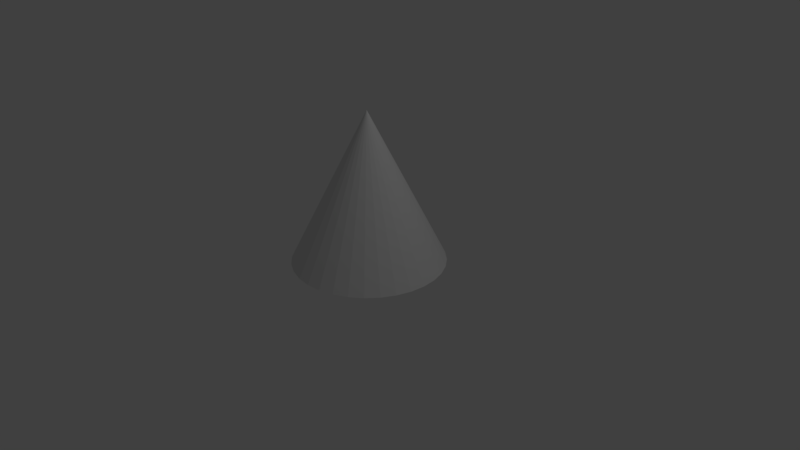 # Source: cone.blend  (saved by Blender 2.78.0; exported with 4.5.12 LTS)
import bpy
from mathutils import Matrix  # noqa: F401  (used for matrix-valued properties, if any)

bpy.ops.wm.read_factory_settings(use_empty=True)
scene = bpy.context.scene
scene.name = 'Scene'

# ---- collections
col_collection_1 = bpy.data.collections.new('Collection 1'); scene.collection.children.link(col_collection_1)

# ---- world
world_world = bpy.data.worlds.new('World'); scene.world = world_world
world_world.color = (0.05088, 0.05088, 0.05088)
world_world.use_sun_shadow = False
world_world.sun_shadow_jitter_overblur = 0.0
world_world.cycles.sampling_method = 'MANUAL'

# ---- cameras
cam_camera = bpy.data.cameras.new('Camera')
cam_camera.clip_end = 100.0
cam_camera.lens = 35.0
cam_camera.sensor_width = 32.0
cam_camera.sensor_height = 18.0
cam_camera.ortho_scale = 7.314
cam_camera.dof.focus_distance = 0.0
cam_camera.dof.aperture_fstop = 128.0

# ---- lights
light_lamp = bpy.data.lights.new('Lamp', 'POINT')
light_lamp.transmission_factor = 0.0
light_lamp.cutoff_distance = 30.0
light_lamp.energy = 100.0
light_lamp.shadow_buffer_clip_start = 1.001
light_lamp.shadow_soft_size = 0.1
light_lamp.shadow_maximum_resolution = 0.006
light_lamp.use_absolute_resolution = True

# ---- meshes
me_cone = bpy.data.meshes.new('Cone')
me_cone.from_pydata([(-1.151e-07, 1.0, -1.061), (0.1951, 0.9808, -1.061), (0.3827, 0.9239, -1.061), (0.5556, 0.8315, -1.061), (0.7071, 0.7071, -1.061), (0.8315, 0.5556, -1.061), (0.9239, 0.3827, -1.061), (0.9808, 0.1951, -1.061), (1.0, -2.009e-07, -1.061), (-1.151e-07, -2.763e-07, 0.9394), (0.9808, -0.1951, -1.061), (0.9239, -0.3827, -1.061), (0.8315, -0.5556, -1.061), (0.7071, -0.7071, -1.061), (0.5556, -0.8315, -1.061), (0.3827, -0.9239, -1.061), (0.1951, -0.9808, -1.061), (-4.41e-07, -1.0, -1.061), (-0.1951, -0.9808, -1.061), (-0.3827, -0.9239, -1.061), (-0.5556, -0.8315, -1.061), (-0.7071, -0.7071, -1.061), (-0.8315, -0.5556, -1.061), (-0.9239, -0.3827, -1.061), (-0.9808, -0.1951, -1.061), (-1.0, 6.893e-07, -1.061), (-0.9808, 0.1951, -1.061), (-0.9239, 0.3827, -1.061), (-0.8315, 0.5556, -1.061), (-0.7071, 0.7071, -1.061), (-0.5556, 0.8315, -1.061), (-0.3827, 0.9239, -1.061), (-0.1951, 0.9808, -1.061)], [], [(0, 9, 1), (1, 9, 2), (2, 9, 3), (3, 9, 4), (4, 9, 5), (5, 9, 6), (6, 9, 7), (7, 9, 8), (8, 9, 10), (10, 9, 11), (11, 9, 12), (12, 9, 13), (13, 9, 14), (14, 9, 15), (15, 9, 16), (16, 9, 17), (17, 9, 18), (18, 9, 19), (19, 9, 20), (20, 9, 21), (21, 9, 22), (22, 9, 23), (23, 9, 24), (24, 9, 25), (25, 9, 26), (26, 9, 27), (27, 9, 28), (28, 9, 29), (29, 9, 30), (30, 9, 31), (31, 9, 32), (32, 9, 0), (0, 1, 2, 3, 4, 5, 6, 7, 8, 10, 11, 12, 13, 14, 15, 16, 17, 18, 19, 20, 21, 22, 23, 24, 25, 26, 27, 28, 29, 30, 31, 32)])
_k = set([(0, 1), (0, 9), (0, 32), (1, 2), (1, 9), (2, 3), (2, 9), (3, 4), (3, 9), (4, 5), (4, 9), (5, 6), (5, 9), (6, 7), (6, 9), (7, 8), (7, 9), (8, 9), (8, 10), (9, 10), (9, 11), (9, 12), (9, 13), (9, 14), (9, 15), (9, 16), (9, 17), (9, 18), (9, 19), (9, 20), (9, 21), (9, 22), (9, 23), (9, 24), (9, 25), (9, 26), (9, 27), (9, 28), (9, 29), (9, 30), (9, 31), (9, 32), (10, 11), (11, 12), (12, 13), (13, 14), (14, 15), (15, 16), (16, 17), (17, 18), (18, 19), (19, 20), (20, 21), (21, 22), (22, 23), (23, 24), (24, 25), (25, 26), (26, 27), (27, 28), (28, 29), (29, 30), (30, 31), (31, 32)])
me_cone.attributes.new('sharp_edge', 'BOOLEAN', 'EDGE').data.foreach_set('value', [ (min(e.vertices), max(e.vertices)) in _k for e in me_cone.edges])
me_cone.use_remesh_preserve_volume = False
me_cone.use_remesh_preserve_attributes = False
me_cone.use_mirror_vertex_groups = False
me_cone.update()

# ---- objects
ob_cone = bpy.data.objects.new('Cone', me_cone)
ob_lamp = bpy.data.objects.new('Lamp', light_lamp)
ob_camera = bpy.data.objects.new('Camera', cam_camera)

# ---- transforms, parenting, visibility, modifiers, constraints
ob_cone.location = (0.0, 0.0, 1.0)
ob_cone.lineart.crease_threshold = 0.0
ob_lamp.location = (4.076, 1.005, 5.904)
ob_lamp.rotation_euler = (0.6503, 0.05522, 1.866)
ob_lamp.lock_rotations_4d = False
ob_lamp.empty_display_type = 'ARROWS'
ob_lamp.color = (0.0, 0.0, 0.0, 0.0)
ob_lamp.lineart.crease_threshold = 0.0
ob_camera.location = (7.481, -6.508, 5.344)
ob_camera.rotation_euler = (1.109, 0.0, 0.8149)
ob_camera.lock_rotations_4d = False
ob_camera.empty_display_type = 'ARROWS'
ob_camera.color = (0.0, 0.0, 0.0, 0.0)
ob_camera.display_type = 'WIRE'
ob_camera.lineart.crease_threshold = 0.0

# ---- collection membership
col_collection_1.objects.link(ob_cone)
col_collection_1.objects.link(ob_lamp)
col_collection_1.objects.link(ob_camera)

# ---- scene / render settings (as saved in the file)
scene.camera = ob_camera
scene.frame_start = 1; scene.frame_end = 250; scene.frame_set(1)
scene.render.engine = 'BLENDER_EEVEE_NEXT'
scene.render.resolution_percentage = 50
scene.render.dither_intensity = 0.0
scene.cycles.use_denoising = False
scene.cycles.samples = 128
scene.cycles.sampling_pattern = 'TABULATED_SOBOL'
scene.cycles.light_sampling_threshold = 0.0
scene.cycles.use_adaptive_sampling = False
scene.cycles.use_light_tree = False
scene.cycles.blur_glossy = 0.0
scene.cycles.sample_clamp_indirect = 0.0
scene.view_settings.view_transform = 'Standard'
bpy.context.view_layer.update()
